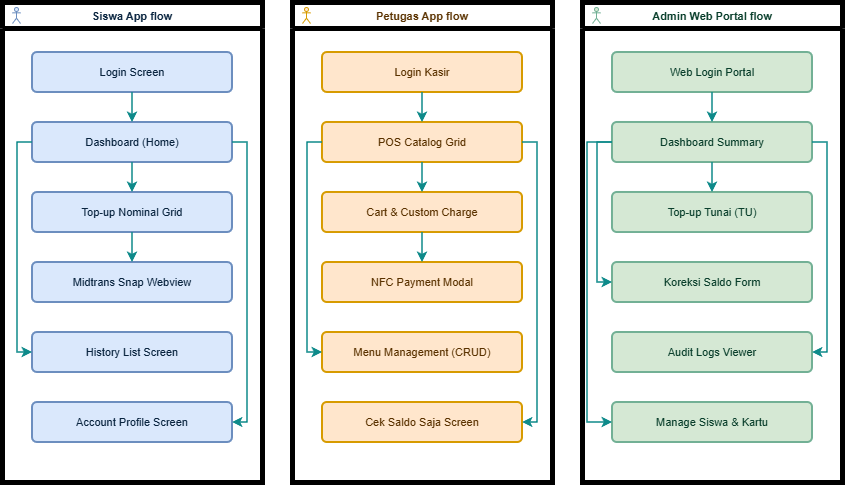

The diagram above was exported from draw.io. Its source (the exported page's mxGraphModel, read from the mxfile embedded in the PNG):
<mxGraphModel dx="1030" dy="527" grid="1" gridSize="10" guides="1" tooltips="1" connect="1" arrows="1" fold="1" page="1" pageScale="1" pageWidth="1000" pageHeight="1200" math="0" shadow="0">
  <root>
    <mxCell id="0" />
    <mxCell id="1" parent="0" />
    <mxCell id="g_siswa" parent="1" style="swimlane;fillColor=none;strokeColor=light-dark(#000000,#000000);strokeWidth=5;startSize=26;fontSize=11;fontColor=#0A2540;align=center;" value="      Siswa App flow" vertex="1">
      <mxGeometry height="480" width="260" x="30" y="30" as="geometry" />
    </mxCell>
    <mxCell id="ic_flow_siswa" parent="1" style="shape=umlActor;verticalLabelPosition=bottom;verticalAlign=top;html=1;outlineConnect=0;fillColor=#DAE8FC;strokeColor=#6C8EBF;strokeWidth=1;" value="" vertex="1">
      <mxGeometry height="16" width="8" x="40" y="35" as="geometry" />
    </mxCell>
    <mxCell id="g_kantin" parent="1" style="swimlane;fillColor=none;strokeColor=light-dark(#000000,#000000);strokeWidth=5;startSize=26;fontSize=11;fontColor=#5A3200;align=center;" value="      Petugas App flow" vertex="1">
      <mxGeometry height="480" width="260" x="320" y="30" as="geometry" />
    </mxCell>
    <mxCell id="ic_flow_kantin" parent="1" style="shape=umlActor;verticalLabelPosition=bottom;verticalAlign=top;html=1;outlineConnect=0;fillColor=#FFE6CC;strokeColor=#D79B00;strokeWidth=1;" value="" vertex="1">
      <mxGeometry height="16" width="8" x="330" y="35" as="geometry" />
    </mxCell>
    <mxCell id="g_admin" parent="1" style="swimlane;fillColor=none;strokeColor=light-dark(#000000,#000000);strokeWidth=5;startSize=26;fontSize=11;fontColor=#0A3F2C;align=center;" value="      Admin Web Portal flow" vertex="1">
      <mxGeometry height="480" width="260" x="610" y="30" as="geometry" />
    </mxCell>
    <mxCell id="ic_flow_admin" parent="1" style="shape=umlActor;verticalLabelPosition=bottom;verticalAlign=top;html=1;outlineConnect=0;fillColor=#D5E8D4;strokeColor=#72B095;strokeWidth=1;" value="" vertex="1">
      <mxGeometry height="16" width="8" x="620" y="35" as="geometry" />
    </mxCell>
    <mxCell id="s_login" parent="1" style="rounded=1;whiteSpace=wrap;html=1;arcSize=12;fillColor=#DAE8FC;strokeColor=#6C8EBF;strokeWidth=2;fontColor=#0A2540;fontSize=11;" value="Login Screen" vertex="1">
      <mxGeometry height="40" width="200" x="60" y="80" as="geometry" />
    </mxCell>
    <mxCell id="s_dash" parent="1" style="rounded=1;whiteSpace=wrap;html=1;arcSize=12;fillColor=#DAE8FC;strokeColor=#6C8EBF;strokeWidth=2;fontColor=#0A2540;fontSize=11;" value="Dashboard (Home)" vertex="1">
      <mxGeometry height="40" width="200" x="60" y="150" as="geometry" />
    </mxCell>
    <mxCell id="s_top" parent="1" style="rounded=1;whiteSpace=wrap;html=1;arcSize=12;fillColor=#DAE8FC;strokeColor=#6C8EBF;strokeWidth=2;fontColor=#0A2540;fontSize=11;" value="Top-up Nominal Grid" vertex="1">
      <mxGeometry height="40" width="200" x="60" y="220" as="geometry" />
    </mxCell>
    <mxCell id="s_snap" parent="1" style="rounded=1;whiteSpace=wrap;html=1;arcSize=12;fillColor=#DAE8FC;strokeColor=#6C8EBF;strokeWidth=2;fontColor=#0A2540;fontSize=11;" value="Midtrans Snap Webview" vertex="1">
      <mxGeometry height="40" width="200" x="60" y="290" as="geometry" />
    </mxCell>
    <mxCell id="s_hist" parent="1" style="rounded=1;whiteSpace=wrap;html=1;arcSize=12;fillColor=#DAE8FC;strokeColor=#6C8EBF;strokeWidth=2;fontColor=#0A2540;fontSize=11;" value="History List Screen" vertex="1">
      <mxGeometry height="40" width="200" x="60" y="360" as="geometry" />
    </mxCell>
    <mxCell id="s_prof" parent="1" style="rounded=1;whiteSpace=wrap;html=1;arcSize=12;fillColor=#DAE8FC;strokeColor=#6C8EBF;strokeWidth=2;fontColor=#0A2540;fontSize=11;" value="Account Profile Screen" vertex="1">
      <mxGeometry height="40" width="200" x="60" y="430" as="geometry" />
    </mxCell>
    <mxCell id="1101" edge="1" parent="1" source="s_login" style="edgeStyle=orthogonalEdgeStyle;rounded=0;orthogonalLoop=1;jettySize=auto;html=1;strokeColor=#0E8A8A;strokeWidth=1.5;fontSize=10;" target="s_dash" value="">
      <mxGeometry relative="1" as="geometry" />
    </mxCell>
    <mxCell id="1102" edge="1" parent="1" source="s_dash" style="edgeStyle=orthogonalEdgeStyle;rounded=0;orthogonalLoop=1;jettySize=auto;html=1;strokeColor=#0E8A8A;strokeWidth=1.5;fontSize=10;" target="s_top" value="">
      <mxGeometry relative="1" as="geometry" />
    </mxCell>
    <mxCell id="1103" edge="1" parent="1" source="s_top" style="edgeStyle=orthogonalEdgeStyle;rounded=0;orthogonalLoop=1;jettySize=auto;html=1;strokeColor=#0E8A8A;strokeWidth=1.5;fontSize=10;" target="s_snap" value="">
      <mxGeometry relative="1" as="geometry" />
    </mxCell>
    <mxCell id="1104" edge="1" parent="1" source="s_dash" style="edgeStyle=orthogonalEdgeStyle;rounded=0;orthogonalLoop=1;jettySize=auto;html=1;strokeColor=#0E8A8A;strokeWidth=1.5;fontSize=10;" target="s_hist" value="">
      <mxGeometry relative="1" as="geometry">
        <Array as="points">
          <mxPoint x="45" y="170" />
          <mxPoint x="45" y="380" />
        </Array>
      </mxGeometry>
    </mxCell>
    <mxCell id="1105" edge="1" parent="1" source="s_dash" style="edgeStyle=orthogonalEdgeStyle;rounded=0;orthogonalLoop=1;jettySize=auto;html=1;strokeColor=#0E8A8A;strokeWidth=1.5;fontSize=10;" target="s_prof" value="">
      <mxGeometry relative="1" as="geometry">
        <Array as="points">
          <mxPoint x="275" y="170" />
          <mxPoint x="275" y="450" />
        </Array>
      </mxGeometry>
    </mxCell>
    <mxCell id="k_login" parent="1" style="rounded=1;whiteSpace=wrap;html=1;arcSize=12;fillColor=#FFE6CC;strokeColor=#D79B00;strokeWidth=2;fontColor=#5A3200;fontSize=11;" value="Login Kasir" vertex="1">
      <mxGeometry height="40" width="200" x="350" y="80" as="geometry" />
    </mxCell>
    <mxCell id="k_pos" parent="1" style="rounded=1;whiteSpace=wrap;html=1;arcSize=12;fillColor=#FFE6CC;strokeColor=#D79B00;strokeWidth=2;fontColor=#5A3200;fontSize=11;" value="POS Catalog Grid" vertex="1">
      <mxGeometry height="40" width="200" x="350" y="150" as="geometry" />
    </mxCell>
    <mxCell id="k_cart" parent="1" style="rounded=1;whiteSpace=wrap;html=1;arcSize=12;fillColor=#FFE6CC;strokeColor=#D79B00;strokeWidth=2;fontColor=#5A3200;fontSize=11;" value="Cart &amp; Custom Charge" vertex="1">
      <mxGeometry height="40" width="200" x="350" y="220" as="geometry" />
    </mxCell>
    <mxCell id="k_nfc" parent="1" style="rounded=1;whiteSpace=wrap;html=1;arcSize=12;fillColor=#FFE6CC;strokeColor=#D79B00;strokeWidth=2;fontColor=#5A3200;fontSize=11;" value="NFC Payment Modal" vertex="1">
      <mxGeometry height="40" width="200" x="350" y="290" as="geometry" />
    </mxCell>
    <mxCell id="k_crud" parent="1" style="rounded=1;whiteSpace=wrap;html=1;arcSize=12;fillColor=#FFE6CC;strokeColor=#D79B00;strokeWidth=2;fontColor=#5A3200;fontSize=11;" value="Menu Management (CRUD)" vertex="1">
      <mxGeometry height="40" width="200" x="350" y="360" as="geometry" />
    </mxCell>
    <mxCell id="k_cek" parent="1" style="rounded=1;whiteSpace=wrap;html=1;arcSize=12;fillColor=#FFE6CC;strokeColor=#D79B00;strokeWidth=2;fontColor=#5A3200;fontSize=11;" value="Cek Saldo Saja Screen" vertex="1">
      <mxGeometry height="40" width="200" x="350" y="430" as="geometry" />
    </mxCell>
    <mxCell id="1106" edge="1" parent="1" source="k_login" style="edgeStyle=orthogonalEdgeStyle;rounded=0;orthogonalLoop=1;jettySize=auto;html=1;strokeColor=#0E8A8A;strokeWidth=1.5;fontSize=10;" target="k_pos" value="">
      <mxGeometry relative="1" as="geometry" />
    </mxCell>
    <mxCell id="1107" edge="1" parent="1" source="k_pos" style="edgeStyle=orthogonalEdgeStyle;rounded=0;orthogonalLoop=1;jettySize=auto;html=1;strokeColor=#0E8A8A;strokeWidth=1.5;fontSize=10;" target="k_cart" value="">
      <mxGeometry relative="1" as="geometry" />
    </mxCell>
    <mxCell id="1108" edge="1" parent="1" source="k_cart" style="edgeStyle=orthogonalEdgeStyle;rounded=0;orthogonalLoop=1;jettySize=auto;html=1;strokeColor=#0E8A8A;strokeWidth=1.5;fontSize=10;" target="k_nfc" value="">
      <mxGeometry relative="1" as="geometry" />
    </mxCell>
    <mxCell id="1109" edge="1" parent="1" source="k_pos" style="edgeStyle=orthogonalEdgeStyle;rounded=0;orthogonalLoop=1;jettySize=auto;html=1;strokeColor=#0E8A8A;strokeWidth=1.5;fontSize=10;" target="k_crud" value="">
      <mxGeometry relative="1" as="geometry">
        <Array as="points">
          <mxPoint x="335" y="170" />
          <mxPoint x="335" y="380" />
        </Array>
      </mxGeometry>
    </mxCell>
    <mxCell id="1110" edge="1" parent="1" source="k_pos" style="edgeStyle=orthogonalEdgeStyle;rounded=0;orthogonalLoop=1;jettySize=auto;html=1;strokeColor=#0E8A8A;strokeWidth=1.5;fontSize=10;" target="k_cek" value="">
      <mxGeometry relative="1" as="geometry">
        <Array as="points">
          <mxPoint x="565" y="170" />
          <mxPoint x="565" y="450" />
        </Array>
      </mxGeometry>
    </mxCell>
    <mxCell id="a_login" parent="1" style="rounded=1;whiteSpace=wrap;html=1;arcSize=12;fillColor=#D5E8D4;strokeColor=#72B095;strokeWidth=2;fontColor=#0A3F2C;fontSize=11;" value="Web Login Portal" vertex="1">
      <mxGeometry height="40" width="200" x="640" y="80" as="geometry" />
    </mxCell>
    <mxCell id="a_dash" parent="1" style="rounded=1;whiteSpace=wrap;html=1;arcSize=12;fillColor=#D5E8D4;strokeColor=#72B095;strokeWidth=2;fontColor=#0A3F2C;fontSize=11;" value="Dashboard Summary" vertex="1">
      <mxGeometry height="40" width="200" x="640" y="150" as="geometry" />
    </mxCell>
    <mxCell id="a_top" parent="1" style="rounded=1;whiteSpace=wrap;html=1;arcSize=12;fillColor=#D5E8D4;strokeColor=#72B095;strokeWidth=2;fontColor=#0A3F2C;fontSize=11;" value="Top-up Tunai (TU)" vertex="1">
      <mxGeometry height="40" width="200" x="640" y="220" as="geometry" />
    </mxCell>
    <mxCell id="a_adj" parent="1" style="rounded=1;whiteSpace=wrap;html=1;arcSize=12;fillColor=#D5E8D4;strokeColor=#72B095;strokeWidth=2;fontColor=#0A3F2C;fontSize=11;" value="Koreksi Saldo Form" vertex="1">
      <mxGeometry height="40" width="200" x="640" y="290" as="geometry" />
    </mxCell>
    <mxCell id="a_aud" parent="1" style="rounded=1;whiteSpace=wrap;html=1;arcSize=12;fillColor=#D5E8D4;strokeColor=#72B095;strokeWidth=2;fontColor=#0A3F2C;fontSize=11;" value="Audit Logs Viewer" vertex="1">
      <mxGeometry height="40" width="200" x="640" y="360" as="geometry" />
    </mxCell>
    <mxCell id="a_user" parent="1" style="rounded=1;whiteSpace=wrap;html=1;arcSize=12;fillColor=#D5E8D4;strokeColor=#72B095;strokeWidth=2;fontColor=#0A3F2C;fontSize=11;" value="Manage Siswa &amp; Kartu" vertex="1">
      <mxGeometry height="40" width="200" x="640" y="430" as="geometry" />
    </mxCell>
    <mxCell id="1111" edge="1" parent="1" source="a_login" style="edgeStyle=orthogonalEdgeStyle;rounded=0;orthogonalLoop=1;jettySize=auto;html=1;strokeColor=#0E8A8A;strokeWidth=1.5;fontSize=10;" target="a_dash" value="">
      <mxGeometry relative="1" as="geometry" />
    </mxCell>
    <mxCell id="1112" edge="1" parent="1" source="a_dash" style="edgeStyle=orthogonalEdgeStyle;rounded=0;orthogonalLoop=1;jettySize=auto;html=1;strokeColor=#0E8A8A;strokeWidth=1.5;fontSize=10;" target="a_top" value="">
      <mxGeometry relative="1" as="geometry" />
    </mxCell>
    <mxCell id="1113" edge="1" parent="1" source="a_dash" style="edgeStyle=orthogonalEdgeStyle;rounded=0;orthogonalLoop=1;jettySize=auto;html=1;strokeColor=#0E8A8A;strokeWidth=1.5;fontSize=10;" target="a_adj" value="">
      <mxGeometry relative="1" as="geometry">
        <Array as="points">
          <mxPoint x="625" y="170" />
          <mxPoint x="625" y="310" />
        </Array>
      </mxGeometry>
    </mxCell>
    <mxCell id="1114" edge="1" parent="1" source="a_dash" style="edgeStyle=orthogonalEdgeStyle;rounded=0;orthogonalLoop=1;jettySize=auto;html=1;strokeColor=#0E8A8A;strokeWidth=1.5;fontSize=10;" target="a_aud" value="">
      <mxGeometry relative="1" as="geometry">
        <Array as="points">
          <mxPoint x="855" y="170" />
          <mxPoint x="855" y="380" />
        </Array>
      </mxGeometry>
    </mxCell>
    <mxCell id="1115" edge="1" parent="1" source="a_dash" style="edgeStyle=orthogonalEdgeStyle;rounded=0;orthogonalLoop=1;jettySize=auto;html=1;strokeColor=#0E8A8A;strokeWidth=1.5;fontSize=10;" target="a_user" value="">
      <mxGeometry relative="1" as="geometry">
        <Array as="points">
          <mxPoint x="615" y="170" />
          <mxPoint x="615" y="450" />
        </Array>
      </mxGeometry>
    </mxCell>
  </root>
</mxGraphModel>